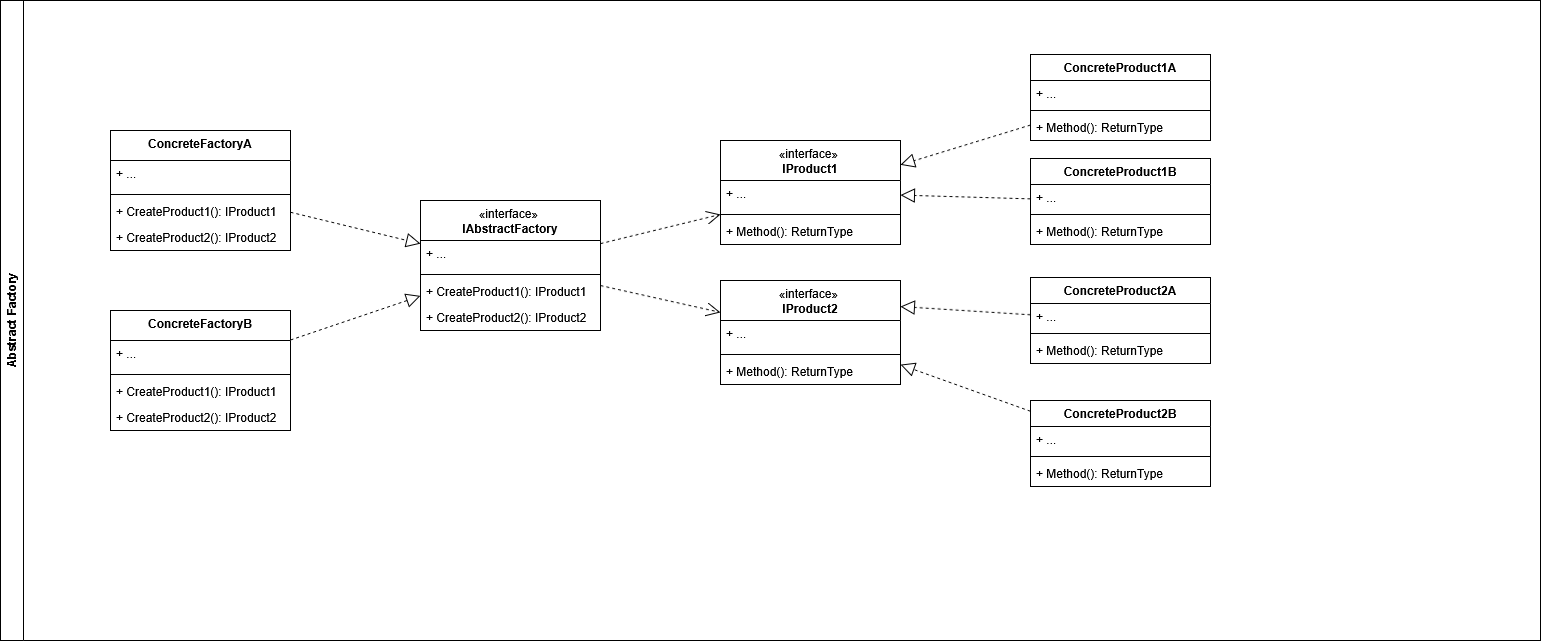

The diagram above was exported from draw.io. Its source (the exported page's mxGraphModel, read from the mxfile embedded in the PNG):
<mxGraphModel dx="1818" dy="659" grid="1" gridSize="10" guides="1" tooltips="1" connect="1" arrows="1" fold="1" page="1" pageScale="1" pageWidth="827" pageHeight="1169" math="0" shadow="0">
  <root>
    <mxCell id="0" />
    <mxCell id="1" parent="0" />
    <mxCell id="_ersSXXij3KJGBtzQXBH-74" parent="1" style="swimlane;horizontal=0;whiteSpace=wrap;html=1;" value="Abstract Factory" vertex="1">
      <mxGeometry height="640" width="1540" x="-640" y="80" as="geometry" />
    </mxCell>
    <mxCell id="_ersSXXij3KJGBtzQXBH-1" parent="_ersSXXij3KJGBtzQXBH-74" style="swimlane;fontStyle=1;align=center;verticalAlign=top;childLayout=stackLayout;horizontal=1;startSize=40;horizontalStack=0;resizeParent=1;resizeParentMax=0;resizeLast=0;collapsible=1;marginBottom=0;whiteSpace=wrap;html=1;" value="&lt;span style=&quot;font-weight: normal;&quot;&gt;«interface»&amp;nbsp;&lt;br&gt;&lt;b&gt;IProduct1&lt;/b&gt;&lt;/span&gt;" vertex="1">
      <mxGeometry height="104" width="180" x="720" y="140" as="geometry" />
    </mxCell>
    <mxCell id="_ersSXXij3KJGBtzQXBH-2" parent="_ersSXXij3KJGBtzQXBH-1" style="text;strokeColor=none;fillColor=none;align=left;verticalAlign=top;spacingLeft=4;spacingRight=4;overflow=hidden;rotatable=0;points=[[0,0.5],[1,0.5]];portConstraint=eastwest;whiteSpace=wrap;html=1;" value="+ ..." vertex="1">
      <mxGeometry height="30" width="180" y="40" as="geometry" />
    </mxCell>
    <mxCell id="_ersSXXij3KJGBtzQXBH-3" parent="_ersSXXij3KJGBtzQXBH-1" style="line;strokeWidth=1;fillColor=none;align=left;verticalAlign=middle;spacingTop=-1;spacingLeft=3;spacingRight=3;rotatable=0;labelPosition=right;points=[];portConstraint=eastwest;strokeColor=inherit;" value="" vertex="1">
      <mxGeometry height="8" width="180" y="70" as="geometry" />
    </mxCell>
    <mxCell id="_ersSXXij3KJGBtzQXBH-4" parent="_ersSXXij3KJGBtzQXBH-1" style="text;strokeColor=none;fillColor=none;align=left;verticalAlign=top;spacingLeft=4;spacingRight=4;overflow=hidden;rotatable=0;points=[[0,0.5],[1,0.5]];portConstraint=eastwest;whiteSpace=wrap;html=1;" value="+ Method(): ReturnType" vertex="1">
      <mxGeometry height="26" width="180" y="78" as="geometry" />
    </mxCell>
    <mxCell id="_ersSXXij3KJGBtzQXBH-43" parent="_ersSXXij3KJGBtzQXBH-74" style="swimlane;fontStyle=1;align=center;verticalAlign=top;childLayout=stackLayout;horizontal=1;startSize=26;horizontalStack=0;resizeParent=1;resizeParentMax=0;resizeLast=0;collapsible=1;marginBottom=0;whiteSpace=wrap;html=1;" value="ConcreteProduct2A" vertex="1">
      <mxGeometry height="86" width="180" x="1030" y="277" as="geometry" />
    </mxCell>
    <mxCell id="_ersSXXij3KJGBtzQXBH-44" parent="_ersSXXij3KJGBtzQXBH-43" style="text;strokeColor=none;fillColor=none;align=left;verticalAlign=top;spacingLeft=4;spacingRight=4;overflow=hidden;rotatable=0;points=[[0,0.5],[1,0.5]];portConstraint=eastwest;whiteSpace=wrap;html=1;" value="+ ..." vertex="1">
      <mxGeometry height="26" width="180" y="26" as="geometry" />
    </mxCell>
    <mxCell id="_ersSXXij3KJGBtzQXBH-45" parent="_ersSXXij3KJGBtzQXBH-43" style="line;strokeWidth=1;fillColor=none;align=left;verticalAlign=middle;spacingTop=-1;spacingLeft=3;spacingRight=3;rotatable=0;labelPosition=right;points=[];portConstraint=eastwest;strokeColor=inherit;" value="" vertex="1">
      <mxGeometry height="8" width="180" y="52" as="geometry" />
    </mxCell>
    <mxCell id="_ersSXXij3KJGBtzQXBH-46" parent="_ersSXXij3KJGBtzQXBH-43" style="text;strokeColor=none;fillColor=none;align=left;verticalAlign=top;spacingLeft=4;spacingRight=4;overflow=hidden;rotatable=0;points=[[0,0.5],[1,0.5]];portConstraint=eastwest;whiteSpace=wrap;html=1;" value="+ Method(): ReturnType" vertex="1">
      <mxGeometry height="26" width="180" y="60" as="geometry" />
    </mxCell>
    <mxCell id="_ersSXXij3KJGBtzQXBH-50" edge="1" parent="_ersSXXij3KJGBtzQXBH-74" source="_ersSXXij3KJGBtzQXBH-43" style="endArrow=block;dashed=1;endFill=0;endSize=12;html=1;rounded=0;entryX=1;entryY=0.25;entryDx=0;entryDy=0;" target="Dnj43gKdaj6aAJZpZH0A-10" value="">
      <mxGeometry relative="1" width="160" as="geometry">
        <mxPoint x="1228" y="606" as="sourcePoint" />
        <mxPoint x="1030" y="444.24324324324334" as="targetPoint" />
      </mxGeometry>
    </mxCell>
    <mxCell id="_ersSXXij3KJGBtzQXBH-37" parent="_ersSXXij3KJGBtzQXBH-74" style="swimlane;fontStyle=1;align=center;verticalAlign=top;childLayout=stackLayout;horizontal=1;startSize=26;horizontalStack=0;resizeParent=1;resizeParentMax=0;resizeLast=0;collapsible=1;marginBottom=0;whiteSpace=wrap;html=1;" value="ConcreteProduct2B" vertex="1">
      <mxGeometry height="86" width="180" x="1030" y="400" as="geometry" />
    </mxCell>
    <mxCell id="_ersSXXij3KJGBtzQXBH-38" parent="_ersSXXij3KJGBtzQXBH-37" style="text;strokeColor=none;fillColor=none;align=left;verticalAlign=top;spacingLeft=4;spacingRight=4;overflow=hidden;rotatable=0;points=[[0,0.5],[1,0.5]];portConstraint=eastwest;whiteSpace=wrap;html=1;" value="+ ..." vertex="1">
      <mxGeometry height="26" width="180" y="26" as="geometry" />
    </mxCell>
    <mxCell id="_ersSXXij3KJGBtzQXBH-39" parent="_ersSXXij3KJGBtzQXBH-37" style="line;strokeWidth=1;fillColor=none;align=left;verticalAlign=middle;spacingTop=-1;spacingLeft=3;spacingRight=3;rotatable=0;labelPosition=right;points=[];portConstraint=eastwest;strokeColor=inherit;" value="" vertex="1">
      <mxGeometry height="8" width="180" y="52" as="geometry" />
    </mxCell>
    <mxCell id="_ersSXXij3KJGBtzQXBH-40" parent="_ersSXXij3KJGBtzQXBH-37" style="text;strokeColor=none;fillColor=none;align=left;verticalAlign=top;spacingLeft=4;spacingRight=4;overflow=hidden;rotatable=0;points=[[0,0.5],[1,0.5]];portConstraint=eastwest;whiteSpace=wrap;html=1;" value="+ Method(): ReturnType" vertex="1">
      <mxGeometry height="26" width="180" y="60" as="geometry" />
    </mxCell>
    <mxCell id="_ersSXXij3KJGBtzQXBH-49" edge="1" parent="_ersSXXij3KJGBtzQXBH-74" source="_ersSXXij3KJGBtzQXBH-37" style="endArrow=block;dashed=1;endFill=0;endSize=12;html=1;rounded=0;" target="Dnj43gKdaj6aAJZpZH0A-10" value="">
      <mxGeometry relative="1" width="160" as="geometry">
        <mxPoint x="900" y="526" as="sourcePoint" />
        <mxPoint x="1030" y="483.1621621621621" as="targetPoint" />
      </mxGeometry>
    </mxCell>
    <mxCell id="_ersSXXij3KJGBtzQXBH-22" parent="_ersSXXij3KJGBtzQXBH-74" style="swimlane;fontStyle=1;align=center;verticalAlign=top;childLayout=stackLayout;horizontal=1;startSize=26;horizontalStack=0;resizeParent=1;resizeParentMax=0;resizeLast=0;collapsible=1;marginBottom=0;whiteSpace=wrap;html=1;" value="ConcreteProduct1B" vertex="1">
      <mxGeometry height="86" width="180" x="1030" y="158" as="geometry" />
    </mxCell>
    <mxCell id="_ersSXXij3KJGBtzQXBH-23" parent="_ersSXXij3KJGBtzQXBH-22" style="text;strokeColor=none;fillColor=none;align=left;verticalAlign=top;spacingLeft=4;spacingRight=4;overflow=hidden;rotatable=0;points=[[0,0.5],[1,0.5]];portConstraint=eastwest;whiteSpace=wrap;html=1;" value="+ ..." vertex="1">
      <mxGeometry height="26" width="180" y="26" as="geometry" />
    </mxCell>
    <mxCell id="_ersSXXij3KJGBtzQXBH-24" parent="_ersSXXij3KJGBtzQXBH-22" style="line;strokeWidth=1;fillColor=none;align=left;verticalAlign=middle;spacingTop=-1;spacingLeft=3;spacingRight=3;rotatable=0;labelPosition=right;points=[];portConstraint=eastwest;strokeColor=inherit;" value="" vertex="1">
      <mxGeometry height="8" width="180" y="52" as="geometry" />
    </mxCell>
    <mxCell id="_ersSXXij3KJGBtzQXBH-25" parent="_ersSXXij3KJGBtzQXBH-22" style="text;strokeColor=none;fillColor=none;align=left;verticalAlign=top;spacingLeft=4;spacingRight=4;overflow=hidden;rotatable=0;points=[[0,0.5],[1,0.5]];portConstraint=eastwest;whiteSpace=wrap;html=1;" value="+ Method(): ReturnType" vertex="1">
      <mxGeometry height="26" width="180" y="60" as="geometry" />
    </mxCell>
    <mxCell id="_ersSXXij3KJGBtzQXBH-29" edge="1" parent="_ersSXXij3KJGBtzQXBH-74" source="_ersSXXij3KJGBtzQXBH-22" style="endArrow=block;dashed=1;endFill=0;endSize=12;html=1;rounded=0;" target="_ersSXXij3KJGBtzQXBH-1" value="">
      <mxGeometry relative="1" width="160" as="geometry">
        <mxPoint x="1040" y="380" as="sourcePoint" />
        <mxPoint x="1030" y="142.25" as="targetPoint" />
      </mxGeometry>
    </mxCell>
    <mxCell id="_ersSXXij3KJGBtzQXBH-30" parent="_ersSXXij3KJGBtzQXBH-74" style="swimlane;fontStyle=1;align=center;verticalAlign=top;childLayout=stackLayout;horizontal=1;startSize=26;horizontalStack=0;resizeParent=1;resizeParentMax=0;resizeLast=0;collapsible=1;marginBottom=0;whiteSpace=wrap;html=1;" value="ConcreteProduct1A" vertex="1">
      <mxGeometry height="86" width="180" x="1030" y="54" as="geometry" />
    </mxCell>
    <mxCell id="_ersSXXij3KJGBtzQXBH-31" parent="_ersSXXij3KJGBtzQXBH-30" style="text;strokeColor=none;fillColor=none;align=left;verticalAlign=top;spacingLeft=4;spacingRight=4;overflow=hidden;rotatable=0;points=[[0,0.5],[1,0.5]];portConstraint=eastwest;whiteSpace=wrap;html=1;" value="+ ..." vertex="1">
      <mxGeometry height="26" width="180" y="26" as="geometry" />
    </mxCell>
    <mxCell id="_ersSXXij3KJGBtzQXBH-32" parent="_ersSXXij3KJGBtzQXBH-30" style="line;strokeWidth=1;fillColor=none;align=left;verticalAlign=middle;spacingTop=-1;spacingLeft=3;spacingRight=3;rotatable=0;labelPosition=right;points=[];portConstraint=eastwest;strokeColor=inherit;" value="" vertex="1">
      <mxGeometry height="8" width="180" y="52" as="geometry" />
    </mxCell>
    <mxCell id="_ersSXXij3KJGBtzQXBH-33" parent="_ersSXXij3KJGBtzQXBH-30" style="text;strokeColor=none;fillColor=none;align=left;verticalAlign=top;spacingLeft=4;spacingRight=4;overflow=hidden;rotatable=0;points=[[0,0.5],[1,0.5]];portConstraint=eastwest;whiteSpace=wrap;html=1;" value="+ Method(): ReturnType" vertex="1">
      <mxGeometry height="26" width="180" y="60" as="geometry" />
    </mxCell>
    <mxCell id="_ersSXXij3KJGBtzQXBH-36" edge="1" parent="_ersSXXij3KJGBtzQXBH-74" source="_ersSXXij3KJGBtzQXBH-30" style="endArrow=block;dashed=1;endFill=0;endSize=12;html=1;rounded=0;" target="_ersSXXij3KJGBtzQXBH-1" value="">
      <mxGeometry relative="1" width="160" as="geometry">
        <mxPoint x="930" y="506" as="sourcePoint" />
        <mxPoint x="1030" y="103.75" as="targetPoint" />
      </mxGeometry>
    </mxCell>
    <mxCell id="_ersSXXij3KJGBtzQXBH-56" parent="_ersSXXij3KJGBtzQXBH-74" style="swimlane;fontStyle=1;align=center;verticalAlign=top;childLayout=stackLayout;horizontal=1;startSize=30;horizontalStack=0;resizeParent=1;resizeParentMax=0;resizeLast=0;collapsible=1;marginBottom=0;whiteSpace=wrap;html=1;" value="ConcreteFactoryA" vertex="1">
      <mxGeometry height="120" width="180" x="110" y="130" as="geometry" />
    </mxCell>
    <mxCell id="_ersSXXij3KJGBtzQXBH-57" parent="_ersSXXij3KJGBtzQXBH-56" style="text;strokeColor=none;fillColor=none;align=left;verticalAlign=top;spacingLeft=4;spacingRight=4;overflow=hidden;rotatable=0;points=[[0,0.5],[1,0.5]];portConstraint=eastwest;whiteSpace=wrap;html=1;" value="+ ..." vertex="1">
      <mxGeometry height="30" width="180" y="30" as="geometry" />
    </mxCell>
    <mxCell id="_ersSXXij3KJGBtzQXBH-58" parent="_ersSXXij3KJGBtzQXBH-56" style="line;strokeWidth=1;fillColor=none;align=left;verticalAlign=middle;spacingTop=-1;spacingLeft=3;spacingRight=3;rotatable=0;labelPosition=right;points=[];portConstraint=eastwest;strokeColor=inherit;" value="" vertex="1">
      <mxGeometry height="8" width="180" y="60" as="geometry" />
    </mxCell>
    <mxCell id="_ersSXXij3KJGBtzQXBH-59" parent="_ersSXXij3KJGBtzQXBH-56" style="text;strokeColor=none;fillColor=none;align=left;verticalAlign=top;spacingLeft=4;spacingRight=4;overflow=hidden;rotatable=0;points=[[0,0.5],[1,0.5]];portConstraint=eastwest;whiteSpace=wrap;html=1;" value="+ CreateProduct1(): IProduct1" vertex="1">
      <mxGeometry height="26" width="180" y="68" as="geometry" />
    </mxCell>
    <mxCell id="_ersSXXij3KJGBtzQXBH-60" parent="_ersSXXij3KJGBtzQXBH-56" style="text;strokeColor=none;fillColor=none;align=left;verticalAlign=top;spacingLeft=4;spacingRight=4;overflow=hidden;rotatable=0;points=[[0,0.5],[1,0.5]];portConstraint=eastwest;whiteSpace=wrap;html=1;" value="+ CreateProduct2(): IProduct2" vertex="1">
      <mxGeometry height="26" width="180" y="94" as="geometry" />
    </mxCell>
    <mxCell id="_ersSXXij3KJGBtzQXBH-51" parent="_ersSXXij3KJGBtzQXBH-74" style="swimlane;fontStyle=1;align=center;verticalAlign=top;childLayout=stackLayout;horizontal=1;startSize=40;horizontalStack=0;resizeParent=1;resizeParentMax=0;resizeLast=0;collapsible=1;marginBottom=0;whiteSpace=wrap;html=1;" value="&lt;span style=&quot;font-weight: normal;&quot;&gt;«interface»&amp;nbsp;&lt;br&gt;&lt;b&gt;IAbstractFactory&lt;/b&gt;&lt;/span&gt;" vertex="1">
      <mxGeometry height="130" width="180" x="420" y="200" as="geometry" />
    </mxCell>
    <mxCell id="_ersSXXij3KJGBtzQXBH-52" parent="_ersSXXij3KJGBtzQXBH-51" style="text;strokeColor=none;fillColor=none;align=left;verticalAlign=top;spacingLeft=4;spacingRight=4;overflow=hidden;rotatable=0;points=[[0,0.5],[1,0.5]];portConstraint=eastwest;whiteSpace=wrap;html=1;" value="+ ..." vertex="1">
      <mxGeometry height="30" width="180" y="40" as="geometry" />
    </mxCell>
    <mxCell id="_ersSXXij3KJGBtzQXBH-53" parent="_ersSXXij3KJGBtzQXBH-51" style="line;strokeWidth=1;fillColor=none;align=left;verticalAlign=middle;spacingTop=-1;spacingLeft=3;spacingRight=3;rotatable=0;labelPosition=right;points=[];portConstraint=eastwest;strokeColor=inherit;" value="" vertex="1">
      <mxGeometry height="8" width="180" y="70" as="geometry" />
    </mxCell>
    <mxCell id="_ersSXXij3KJGBtzQXBH-54" parent="_ersSXXij3KJGBtzQXBH-51" style="text;strokeColor=none;fillColor=none;align=left;verticalAlign=top;spacingLeft=4;spacingRight=4;overflow=hidden;rotatable=0;points=[[0,0.5],[1,0.5]];portConstraint=eastwest;whiteSpace=wrap;html=1;" value="+ CreateProduct1(): IProduct1" vertex="1">
      <mxGeometry height="26" width="180" y="78" as="geometry" />
    </mxCell>
    <mxCell id="_ersSXXij3KJGBtzQXBH-55" parent="_ersSXXij3KJGBtzQXBH-51" style="text;strokeColor=none;fillColor=none;align=left;verticalAlign=top;spacingLeft=4;spacingRight=4;overflow=hidden;rotatable=0;points=[[0,0.5],[1,0.5]];portConstraint=eastwest;whiteSpace=wrap;html=1;" value="+ CreateProduct2(): IProduct2" vertex="1">
      <mxGeometry height="26" width="180" y="104" as="geometry" />
    </mxCell>
    <mxCell id="_ersSXXij3KJGBtzQXBH-71" edge="1" parent="_ersSXXij3KJGBtzQXBH-74" source="_ersSXXij3KJGBtzQXBH-56" style="endArrow=block;dashed=1;endFill=0;endSize=12;html=1;rounded=0;" target="_ersSXXij3KJGBtzQXBH-51" value="">
      <mxGeometry relative="1" width="160" as="geometry">
        <mxPoint x="420" y="340" as="sourcePoint" />
        <mxPoint x="580" y="340" as="targetPoint" />
      </mxGeometry>
    </mxCell>
    <mxCell id="_ersSXXij3KJGBtzQXBH-72" edge="1" parent="_ersSXXij3KJGBtzQXBH-74" source="Dnj43gKdaj6aAJZpZH0A-15" style="endArrow=block;dashed=1;endFill=0;endSize=12;html=1;rounded=0;" target="_ersSXXij3KJGBtzQXBH-51" value="">
      <mxGeometry relative="1" width="160" as="geometry">
        <mxPoint x="290" y="346.6129032258066" as="sourcePoint" />
        <mxPoint x="276" y="370" as="targetPoint" />
      </mxGeometry>
    </mxCell>
    <mxCell id="_ersSXXij3KJGBtzQXBH-73" edge="1" parent="_ersSXXij3KJGBtzQXBH-74" source="_ersSXXij3KJGBtzQXBH-51" style="endArrow=open;endSize=12;dashed=1;html=1;rounded=0;" target="_ersSXXij3KJGBtzQXBH-1" value="">
      <mxGeometry relative="1" width="160" as="geometry">
        <mxPoint x="420" y="340" as="sourcePoint" />
        <mxPoint x="580" y="340" as="targetPoint" />
      </mxGeometry>
    </mxCell>
    <mxCell id="Dnj43gKdaj6aAJZpZH0A-10" parent="_ersSXXij3KJGBtzQXBH-74" style="swimlane;fontStyle=1;align=center;verticalAlign=top;childLayout=stackLayout;horizontal=1;startSize=40;horizontalStack=0;resizeParent=1;resizeParentMax=0;resizeLast=0;collapsible=1;marginBottom=0;whiteSpace=wrap;html=1;" value="&lt;span style=&quot;font-weight: normal;&quot;&gt;«interface»&amp;nbsp;&lt;br&gt;&lt;b&gt;IProduct2&lt;/b&gt;&lt;/span&gt;" vertex="1">
      <mxGeometry height="104" width="180" x="720" y="280" as="geometry" />
    </mxCell>
    <mxCell id="Dnj43gKdaj6aAJZpZH0A-11" parent="Dnj43gKdaj6aAJZpZH0A-10" style="text;strokeColor=none;fillColor=none;align=left;verticalAlign=top;spacingLeft=4;spacingRight=4;overflow=hidden;rotatable=0;points=[[0,0.5],[1,0.5]];portConstraint=eastwest;whiteSpace=wrap;html=1;" value="+ ..." vertex="1">
      <mxGeometry height="30" width="180" y="40" as="geometry" />
    </mxCell>
    <mxCell id="Dnj43gKdaj6aAJZpZH0A-12" parent="Dnj43gKdaj6aAJZpZH0A-10" style="line;strokeWidth=1;fillColor=none;align=left;verticalAlign=middle;spacingTop=-1;spacingLeft=3;spacingRight=3;rotatable=0;labelPosition=right;points=[];portConstraint=eastwest;strokeColor=inherit;" value="" vertex="1">
      <mxGeometry height="8" width="180" y="70" as="geometry" />
    </mxCell>
    <mxCell id="Dnj43gKdaj6aAJZpZH0A-13" parent="Dnj43gKdaj6aAJZpZH0A-10" style="text;strokeColor=none;fillColor=none;align=left;verticalAlign=top;spacingLeft=4;spacingRight=4;overflow=hidden;rotatable=0;points=[[0,0.5],[1,0.5]];portConstraint=eastwest;whiteSpace=wrap;html=1;" value="+ Method(): ReturnType" vertex="1">
      <mxGeometry height="26" width="180" y="78" as="geometry" />
    </mxCell>
    <mxCell id="Dnj43gKdaj6aAJZpZH0A-14" edge="1" parent="_ersSXXij3KJGBtzQXBH-74" source="_ersSXXij3KJGBtzQXBH-51" style="endArrow=open;endSize=12;dashed=1;html=1;rounded=0;" target="Dnj43gKdaj6aAJZpZH0A-10" value="">
      <mxGeometry relative="1" width="160" as="geometry">
        <mxPoint x="680" y="357" as="sourcePoint" />
        <mxPoint x="820" y="320" as="targetPoint" />
      </mxGeometry>
    </mxCell>
    <mxCell id="Dnj43gKdaj6aAJZpZH0A-15" parent="_ersSXXij3KJGBtzQXBH-74" style="swimlane;fontStyle=1;align=center;verticalAlign=top;childLayout=stackLayout;horizontal=1;startSize=30;horizontalStack=0;resizeParent=1;resizeParentMax=0;resizeLast=0;collapsible=1;marginBottom=0;whiteSpace=wrap;html=1;" value="ConcreteFactoryB" vertex="1">
      <mxGeometry height="120" width="180" x="110" y="310" as="geometry" />
    </mxCell>
    <mxCell id="Dnj43gKdaj6aAJZpZH0A-16" parent="Dnj43gKdaj6aAJZpZH0A-15" style="text;strokeColor=none;fillColor=none;align=left;verticalAlign=top;spacingLeft=4;spacingRight=4;overflow=hidden;rotatable=0;points=[[0,0.5],[1,0.5]];portConstraint=eastwest;whiteSpace=wrap;html=1;" value="+ ..." vertex="1">
      <mxGeometry height="30" width="180" y="30" as="geometry" />
    </mxCell>
    <mxCell id="Dnj43gKdaj6aAJZpZH0A-17" parent="Dnj43gKdaj6aAJZpZH0A-15" style="line;strokeWidth=1;fillColor=none;align=left;verticalAlign=middle;spacingTop=-1;spacingLeft=3;spacingRight=3;rotatable=0;labelPosition=right;points=[];portConstraint=eastwest;strokeColor=inherit;" value="" vertex="1">
      <mxGeometry height="8" width="180" y="60" as="geometry" />
    </mxCell>
    <mxCell id="Dnj43gKdaj6aAJZpZH0A-18" parent="Dnj43gKdaj6aAJZpZH0A-15" style="text;strokeColor=none;fillColor=none;align=left;verticalAlign=top;spacingLeft=4;spacingRight=4;overflow=hidden;rotatable=0;points=[[0,0.5],[1,0.5]];portConstraint=eastwest;whiteSpace=wrap;html=1;" value="+ CreateProduct1(): IProduct1" vertex="1">
      <mxGeometry height="26" width="180" y="68" as="geometry" />
    </mxCell>
    <mxCell id="Dnj43gKdaj6aAJZpZH0A-19" parent="Dnj43gKdaj6aAJZpZH0A-15" style="text;strokeColor=none;fillColor=none;align=left;verticalAlign=top;spacingLeft=4;spacingRight=4;overflow=hidden;rotatable=0;points=[[0,0.5],[1,0.5]];portConstraint=eastwest;whiteSpace=wrap;html=1;" value="+ CreateProduct2(): IProduct2" vertex="1">
      <mxGeometry height="26" width="180" y="94" as="geometry" />
    </mxCell>
  </root>
</mxGraphModel>